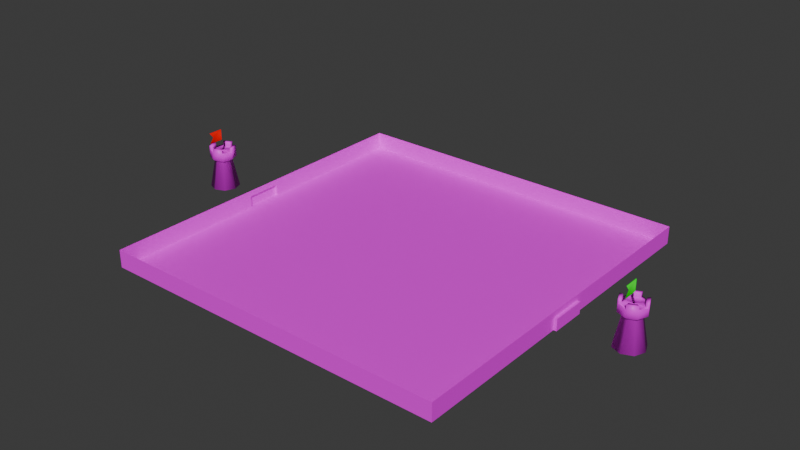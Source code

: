 # Source: arena.blend  (saved by Blender 4.0.36; exported with 4.5.12 LTS)
import bpy
from mathutils import Matrix  # noqa: F401  (used for matrix-valued properties, if any)

bpy.ops.wm.read_factory_settings(use_empty=True)
scene = bpy.context.scene
scene.name = 'Scene'

# ---- collections
col_collection = bpy.data.collections.new('Collection'); scene.collection.children.link(col_collection)

# ---- images (referenced by path relative to the original .blend; pixels are not part of the script)
import os
ASSET_DIR = os.environ.get("B2B_ASSET_DIR", "")  # directory of the original .blend (textures are referenced by path, not embedded)
HERE = os.path.dirname(os.path.abspath(__file__))  # packed textures are extracted next to this script under _unpacked/

def load_image(name, relpath, width, height, colorspace="sRGB"):
    """Load a texture the original file referenced (path relative to the .blend, or extracted next to this script)."""
    p = next((c for c in (os.path.join(HERE, relpath), os.path.join(ASSET_DIR, relpath)) if relpath and os.path.exists(c)), "")
    if p:
        img = bpy.data.images.load(p, check_existing=True)
        img.name = name
    else:  # same state as the original file: an image datablock whose file is absent (Cycles renders it pink)
        img = bpy.data.images.new(name, width, height)
        img.source = "FILE"
        img.filepath = "//" + (relpath or name)
    img.colorspace_settings.name = colorspace
    return img
img_sand_desert_png = load_image('Sand_desert.png', 'Sand_desert.png', 1024, 1024, 'sRGB')
img_bricks_multy_png = load_image('Bricks_multy.png', 'Bricks_multy.png', 1024, 1024, 'sRGB')
img_door_wood_simple_png = load_image('Door_wood_simple.png', 'Door_wood_simple.png', 1024, 1024, 'sRGB')

# ---- materials (node trees are filled in below, after node groups)
mat_wood = bpy.data.materials.new('Wood')
mat_wood.use_transparent_shadow = False
mat_wood.diffuse_color = (0.281, 0.1581, 0.02183, 1.0)
mat_wood.roughness = 0.69
mat_ground = bpy.data.materials.new('Ground')
mat_ground.use_transparent_shadow = False
mat_wall = bpy.data.materials.new('Wall')
mat_wall.use_transparent_shadow = False
mat_door = bpy.data.materials.new('Door')
mat_door.use_transparent_shadow = False
mat_flag_a = bpy.data.materials.new('Flag_A')
mat_flag_a.use_transparent_shadow = False
mat_flag_b = bpy.data.materials.new('Flag_B')
mat_flag_b.use_transparent_shadow = False

# ---- material node trees
mat_wood.use_nodes = True; mat_wood.node_tree.nodes.clear()
_N = mat_wood.node_tree.nodes; _L = mat_wood.node_tree.links
n0 = _N.new('ShaderNodeBsdfPrincipled'); n0.name = 'Principled BSDF'; n0.location = (10, 300)
n0.inputs[0].default_value = (0.281, 0.1581, 0.02183, 1.0)
n0.inputs[2].default_value = 0.69
n0.inputs[3].default_value = 1.45
n0.inputs[4].default_value = 0.0
n0.inputs[27].default_value = (0.281, 0.1581, 0.02183, 1.0)
n1 = _N.new('ShaderNodeOutputMaterial'); n1.name = 'Material Output'; n1.location = (300, 300)
_L.new(n0.outputs[0], n1.inputs[0])
n1.is_active_output = True
mat_ground.use_nodes = True; mat_ground.node_tree.nodes.clear()
_N = mat_ground.node_tree.nodes; _L = mat_ground.node_tree.links
n0 = _N.new('ShaderNodeBsdfPrincipled'); n0.name = 'Principled BSDF'; n0.location = (10, 300)
n0.inputs[3].default_value = 1.45
n1 = _N.new('ShaderNodeOutputMaterial'); n1.name = 'Material Output'; n1.location = (300, 300)
n2 = _N.new('ShaderNodeTexImage'); n2.name = 'Image Texture'; n2.location = (-320, 241)
n2.image = img_sand_desert_png
_L.new(n0.outputs[0], n1.inputs[0])
_L.new(n2.outputs[0], n0.inputs[0])
n1.is_active_output = True
mat_wall.use_nodes = True; mat_wall.node_tree.nodes.clear()
_N = mat_wall.node_tree.nodes; _L = mat_wall.node_tree.links
n0 = _N.new('ShaderNodeBsdfPrincipled'); n0.name = 'Principled BSDF'; n0.location = (10, 300)
n0.inputs[3].default_value = 1.45
n1 = _N.new('ShaderNodeOutputMaterial'); n1.name = 'Material Output'; n1.location = (300, 300)
n2 = _N.new('ShaderNodeTexImage'); n2.name = 'Image Texture'; n2.location = (-287, 274)
n2.image = img_bricks_multy_png
_L.new(n0.outputs[0], n1.inputs[0])
_L.new(n2.outputs[0], n0.inputs[0])
n1.is_active_output = True
mat_door.use_nodes = True; mat_door.node_tree.nodes.clear()
_N = mat_door.node_tree.nodes; _L = mat_door.node_tree.links
n0 = _N.new('ShaderNodeBsdfPrincipled'); n0.name = 'Principled BSDF'; n0.location = (10, 300)
n0.inputs[3].default_value = 1.45
n1 = _N.new('ShaderNodeOutputMaterial'); n1.name = 'Material Output'; n1.location = (300, 300)
n2 = _N.new('ShaderNodeTexImage'); n2.name = 'Image Texture'; n2.location = (-313, 252)
n2.image = img_door_wood_simple_png
_L.new(n0.outputs[0], n1.inputs[0])
_L.new(n2.outputs[0], n0.inputs[0])
n1.is_active_output = True
mat_flag_a.use_nodes = True; mat_flag_a.node_tree.nodes.clear()
_N = mat_flag_a.node_tree.nodes; _L = mat_flag_a.node_tree.links
n0 = _N.new('ShaderNodeBsdfPrincipled'); n0.name = 'Principled BSDF'; n0.location = (10, 300)
n0.inputs[0].default_value = (0.0, 0.8002, 0.008782, 1.0)
n0.inputs[2].default_value = 0.0
n0.inputs[3].default_value = 1.0
n1 = _N.new('ShaderNodeOutputMaterial'); n1.name = 'Material Output'; n1.location = (300, 300)
_L.new(n0.outputs[0], n1.inputs[0])
n1.is_active_output = True
mat_flag_b.use_nodes = True; mat_flag_b.node_tree.nodes.clear()
_N = mat_flag_b.node_tree.nodes; _L = mat_flag_b.node_tree.links
n0 = _N.new('ShaderNodeBsdfPrincipled'); n0.name = 'Principled BSDF'; n0.location = (10, 300)
n0.inputs[0].default_value = (0.8003, 0.0, 0.003416, 1.0)
n0.inputs[2].default_value = 0.0
n0.inputs[3].default_value = 1.0
n1 = _N.new('ShaderNodeOutputMaterial'); n1.name = 'Material Output'; n1.location = (300, 300)
_L.new(n0.outputs[0], n1.inputs[0])
n1.is_active_output = True

# ---- world
world_world = bpy.data.worlds.new('World'); scene.world = world_world
world_world.use_nodes = True; world_world.node_tree.nodes.clear()
_N = world_world.node_tree.nodes; _L = world_world.node_tree.links
n0 = _N.new('ShaderNodeOutputWorld'); n0.name = 'World Output'; n0.location = (300, 300)
n1 = _N.new('ShaderNodeBackground'); n1.name = 'Background'; n1.location = (10, 300)
n1.inputs[0].default_value = (0.05088, 0.05088, 0.05088, 1.0)
_L.new(n1.outputs[0], n0.inputs[0])
n0.is_active_output = True
world_world.color = (0.05088, 0.05088, 0.05088)
world_world.use_sun_shadow = False
world_world.sun_shadow_jitter_overblur = 0.0

# ---- meshes
me_cylinder = bpy.data.meshes.new('Cylinder')
me_cylinder.from_pydata([(-80.0, 5.398, 0.02137), (-80.0, 3.398, 10.02), (-76.46, 3.934, 0.02137), (-77.88, 2.519, 10.02), (-75.0, 0.3981, 0.02137), (-77.0, 0.3981, 10.02), (-76.46, -3.137, 0.02137), (-77.88, -1.723, 10.02), (-80.0, -4.602, 0.02137), (-80.0, -2.602, 10.02), (-83.54, -3.137, 0.02137), (-82.12, -1.723, 10.02), (-85.0, 0.3981, 0.02137), (-83.0, 0.3981, 10.02), (-83.54, 3.934, 0.02137), (-82.12, 2.519, 10.02), (-76.82, 3.58, 11.02), (-80.0, 4.898, 11.02), (-75.5, 0.3981, 11.02), (-76.82, -2.784, 11.02), (-80.0, -4.102, 11.02), (-83.18, -2.784, 11.02), (-84.5, 0.3981, 11.02), (-83.18, 3.58, 11.02), (-80.0, -2.977, 15.02), (-83.18, 3.58, 15.02), (-80.0, 4.898, 15.02), (-83.18, -2.784, 15.02), (-84.5, 0.3981, 15.02), (-76.82, -2.784, 15.02), (-80.0, -4.102, 15.02), (-76.82, 3.58, 15.02), (-75.5, 0.3981, 15.02), (-76.82, 3.58, 13.52), (-80.0, 4.898, 13.52), (-75.5, 0.3981, 13.52), (-76.82, -2.784, 13.52), (-80.0, -4.102, 13.52), (-83.18, -2.784, 13.52), (-84.5, 0.3981, 13.52), (-83.18, 3.58, 13.52), (-80.0, -2.977, 13.52), (-80.0, 3.773, 13.52), (-80.24, 0.1594, 17.27), (-76.62, 0.3981, 13.52), (-83.38, 0.3981, 13.52), (-77.61, 2.785, 13.52), (-82.39, -1.988, 13.52), (-82.39, 2.785, 13.52), (-77.61, -1.988, 13.52), (-76.62, 0.3981, 15.02), (-82.39, -1.988, 15.02), (-77.61, -1.988, 15.02), (-77.61, 2.785, 15.02), (-82.39, 2.785, 15.02), (-80.0, 3.773, 15.02), (-83.38, 0.3981, 15.02), (-80.24, 0.6367, 13.52), (-80.0, 0.7356, 13.52), (-80.0, 0.06056, 13.52), (-80.34, 0.3981, 13.52), (-79.66, 0.3981, 13.52), (-80.24, 0.1594, 13.52), (-79.76, 0.1594, 13.52), (-79.76, 0.6367, 13.52), (-80.0, 0.7356, 21.02), (-80.0, 0.3981, 21.02), (-80.34, 0.3981, 21.02), (-79.76, 0.6367, 21.02), (-80.24, 0.6367, 21.02), (-80.0, 0.06056, 21.02), (-79.66, 0.3981, 21.02), (-80.24, 0.1594, 21.02), (-79.76, 0.1594, 21.02), (-80.0, 0.06056, 17.27), (-79.76, 0.1594, 17.27), (-79.88, 0.11, 21.02), (-79.88, 0.11, 17.27), (-80.12, 0.11, 17.27), (-80.12, 0.11, 21.02), (-80.0, -4.939, 17.27), (-80.0, -4.939, 21.02), (-79.88, -4.736, 21.02), (-80.12, -4.736, 17.27), (-79.88, -4.736, 17.27), (-80.12, -4.736, 21.02), (-80.0, -3.439, 19.15), (-79.88, -3.236, 19.15), (-80.12, -3.236, 19.15), (-60.0, -60.0, -7.868e-06), (60.0, -60.0, -7.868e-06), (-60.0, 60.0, 1.168e-05), (60.0, 60.0, 1.168e-05), (60.0, 60.0, 4.0), (-60.0, -60.0, 4.0), (-60.0, 60.0, 4.0), (60.0, -60.0, 4.0), (60.0, -6.0, 9.537e-07), (60.0, 6.0, 2.861e-06), (60.0, -6.0, 4.0), (60.0, 6.0, 4.0), (61.0, -6.0, 9.537e-07), (61.0, 6.0, 2.861e-06), (61.0, -6.0, 4.0), (61.0, 6.0, 4.0), (-60.0, 6.0, 2.861e-06), (-60.0, -6.0, 9.537e-07), (-60.0, 6.0, 4.0), (-60.0, -6.0, 4.0), (-61.0, -6.0, 9.537e-07), (-61.0, 6.0, 2.861e-06), (-61.0, 6.0, 4.0), (-61.0, -6.0, 4.0), (60.0, 60.0, 6.0), (-60.0, -60.0, 6.0), (-60.0, 60.0, 6.0), (60.0, -60.0, 6.0), (60.0, -6.0, 6.0), (60.0, 6.0, 6.0), (-60.0, 6.0, 6.0), (-60.0, -6.0, 6.0), (80.0, 5.398, 0.02137), (80.0, 3.398, 10.02), (83.54, 3.934, 0.02137), (82.12, 2.519, 10.02), (85.0, 0.3981, 0.02137), (83.0, 0.3981, 10.02), (83.54, -3.137, 0.02137), (82.12, -1.723, 10.02), (80.0, -4.602, 0.02137), (80.0, -2.602, 10.02), (76.46, -3.137, 0.02137), (77.88, -1.723, 10.02), (75.0, 0.3981, 0.02137), (77.0, 0.3981, 10.02), (76.46, 3.934, 0.02137), (77.88, 2.519, 10.02), (83.18, 3.58, 11.02), (80.0, 4.898, 11.02), (84.5, 0.3981, 11.02), (83.18, -2.784, 11.02), (80.0, -4.102, 11.02), (76.82, -2.784, 11.02), (75.5, 0.3981, 11.02), (76.82, 3.58, 11.02), (80.0, -2.977, 15.02), (76.82, 3.58, 15.02), (80.0, 4.898, 15.02), (76.82, -2.784, 15.02), (75.5, 0.3981, 15.02), (83.18, -2.784, 15.02), (80.0, -4.102, 15.02), (83.18, 3.58, 15.02), (84.5, 0.3981, 15.02), (83.18, 3.58, 13.52), (80.0, 4.898, 13.52), (84.5, 0.3981, 13.52), (83.18, -2.784, 13.52), (80.0, -4.102, 13.52), (76.82, -2.784, 13.52), (75.5, 0.3981, 13.52), (76.82, 3.58, 13.52), (80.0, -2.977, 13.52), (80.0, 3.773, 13.52), (79.76, 0.1594, 17.27), (83.38, 0.3981, 13.52), (76.62, 0.3981, 13.52), (82.39, 2.785, 13.52), (77.61, -1.988, 13.52), (77.61, 2.785, 13.52), (82.39, -1.988, 13.52), (83.38, 0.3981, 15.02), (77.61, -1.988, 15.02), (82.39, -1.988, 15.02), (82.39, 2.785, 15.02), (77.61, 2.785, 15.02), (80.0, 3.773, 15.02), (76.62, 0.3981, 15.02), (79.76, 0.6367, 13.52), (80.0, 0.7356, 13.52), (80.0, 0.06056, 13.52), (79.66, 0.3981, 13.52), (80.34, 0.3981, 13.52), (79.76, 0.1594, 13.52), (80.24, 0.1594, 13.52), (80.24, 0.6367, 13.52), (80.0, 0.7356, 21.02), (80.0, 0.3981, 21.02), (79.66, 0.3981, 21.02), (80.24, 0.6367, 21.02), (79.76, 0.6367, 21.02), (80.0, 0.06056, 21.02), (80.34, 0.3981, 21.02), (79.76, 0.1594, 21.02), (80.24, 0.1594, 21.02), (80.0, 0.06056, 17.27), (80.24, 0.1594, 17.27), (80.12, 0.11, 21.02), (80.12, 0.11, 17.27), (79.88, 0.11, 17.27), (79.88, 0.11, 21.02), (80.0, -4.939, 17.27), (80.0, -4.939, 21.02), (80.12, -4.736, 21.02), (79.88, -4.736, 17.27), (80.12, -4.736, 17.27), (79.88, -4.736, 21.02), (80.0, -3.439, 19.15), (80.12, -3.236, 19.15), (79.88, -3.236, 19.15)], [], [(0, 1, 3, 2), (2, 3, 5, 4), (4, 5, 7, 6), (6, 7, 9, 8), (8, 9, 11, 10), (10, 11, 13, 12), (13, 11, 21, 22), (12, 13, 15, 14), (14, 15, 1, 0), (0, 2, 4, 6, 8, 10, 12, 14), (34, 40, 25, 26), (5, 3, 16, 18), (3, 1, 17, 16), (11, 9, 20, 21), (1, 15, 23, 17), (9, 7, 19, 20), (15, 13, 22, 23), (7, 5, 18, 19), (48, 42, 55, 54), (45, 39, 28, 56), (41, 37, 30, 24), (29, 52, 24, 30), (25, 54, 55, 26), (27, 51, 56, 28), (31, 53, 50, 32), (16, 17, 34, 33), (21, 20, 37, 38), (20, 19, 36, 37), (17, 23, 40, 34), (19, 18, 35, 36), (23, 22, 39, 40), (18, 16, 33, 35), (22, 21, 38, 39), (47, 45, 56, 51), (37, 41, 47, 38), (35, 44, 49, 36), (39, 45, 48, 40), (57, 60, 67, 69), (37, 36, 29, 30), (46, 44, 50, 53), (36, 49, 52, 29), (48, 45, 60, 57), (42, 48, 57, 58), (44, 46, 64, 61), (47, 41, 59, 62), (42, 46, 33, 34), (41, 49, 63, 59), (49, 44, 61, 63), (45, 47, 62, 60), (38, 47, 51, 27), (42, 34, 26, 55), (35, 33, 31, 32), (49, 41, 24, 52), (40, 48, 54, 25), (33, 46, 53, 31), (39, 38, 27, 28), (44, 35, 32, 50), (60, 62, 43, 72, 67), (58, 57, 69, 65), (59, 63, 75, 77, 74), (63, 61, 71, 73, 75), (61, 64, 68, 71), (58, 64, 46, 42), (62, 59, 74, 78, 43), (64, 58, 65, 68), (66, 68, 65), (69, 67, 66), (72, 79, 70, 66), (73, 71, 66), (65, 69, 66), (67, 72, 66), (71, 68, 66), (70, 76, 73, 66), (80, 84, 87, 86), (79, 88, 85), (43, 78, 79, 72), (76, 77, 75, 73), (70, 79, 85, 81), (85, 88, 86, 81), (74, 77, 84, 80), (77, 87, 84), (76, 70, 81, 82), (78, 74, 80, 83), (86, 88, 83, 80), (86, 87, 82, 81), (87, 76, 82), (76, 87, 77), (88, 78, 83), (78, 88, 79), (90, 89, 94, 96), (91, 92, 93, 95), (105, 91, 95, 107), (97, 90, 96, 99), (105, 98, 92, 91), (92, 98, 100, 93), (97, 99, 103, 101), (102, 101, 103, 104), (99, 100, 104, 103), (98, 97, 101, 102), (100, 98, 102, 104), (89, 90, 97, 106), (106, 97, 98, 105), (89, 106, 108, 94), (108, 106, 109, 112), (109, 110, 111, 112), (105, 107, 111, 110), (107, 108, 112, 111), (106, 105, 110, 109), (100, 99, 117, 118), (93, 100, 118, 113), (96, 94, 114, 116), (107, 95, 115, 119), (94, 108, 120, 114), (99, 96, 116, 117), (95, 93, 113, 115), (108, 107, 119, 120), (121, 122, 124, 123), (123, 124, 126, 125), (125, 126, 128, 127), (127, 128, 130, 129), (129, 130, 132, 131), (131, 132, 134, 133), (134, 132, 142, 143), (133, 134, 136, 135), (135, 136, 122, 121), (121, 123, 125, 127, 129, 131, 133, 135), (155, 161, 146, 147), (126, 124, 137, 139), (124, 122, 138, 137), (132, 130, 141, 142), (122, 136, 144, 138), (130, 128, 140, 141), (136, 134, 143, 144), (128, 126, 139, 140), (169, 163, 176, 175), (166, 160, 149, 177), (162, 158, 151, 145), (150, 173, 145, 151), (146, 175, 176, 147), (148, 172, 177, 149), (152, 174, 171, 153), (137, 138, 155, 154), (142, 141, 158, 159), (141, 140, 157, 158), (138, 144, 161, 155), (140, 139, 156, 157), (144, 143, 160, 161), (139, 137, 154, 156), (143, 142, 159, 160), (168, 166, 177, 172), (158, 162, 168, 159), (156, 165, 170, 157), (160, 166, 169, 161), (178, 181, 188, 190), (158, 157, 150, 151), (167, 165, 171, 174), (157, 170, 173, 150), (169, 166, 181, 178), (163, 169, 178, 179), (165, 167, 185, 182), (168, 162, 180, 183), (163, 167, 154, 155), (162, 170, 184, 180), (170, 165, 182, 184), (166, 168, 183, 181), (159, 168, 172, 148), (163, 155, 147, 176), (156, 154, 152, 153), (170, 162, 145, 173), (161, 169, 175, 146), (154, 167, 174, 152), (160, 159, 148, 149), (165, 156, 153, 171), (181, 183, 164, 193, 188), (179, 178, 190, 186), (180, 184, 196, 198, 195), (184, 182, 192, 194, 196), (182, 185, 189, 192), (179, 185, 167, 163), (183, 180, 195, 199, 164), (185, 179, 186, 189), (187, 189, 186), (190, 188, 187), (193, 200, 191, 187), (194, 192, 187), (186, 190, 187), (188, 193, 187), (192, 189, 187), (191, 197, 194, 187), (201, 205, 208, 207), (200, 209, 206), (164, 199, 200, 193), (197, 198, 196, 194), (191, 200, 206, 202), (206, 209, 207, 202), (195, 198, 205, 201), (198, 208, 205), (197, 191, 202, 203), (199, 195, 201, 204), (207, 209, 204, 201), (207, 208, 203, 202), (208, 197, 203), (197, 208, 198), (209, 199, 204), (199, 209, 200)])
me_cylinder.polygons.foreach_set('use_smooth', [1, 1, 1, 1, 1, 1, 1, 1, 1, 1, 1, 1, 1, 1, 1, 1, 1, 1, 1, 1, 1, 1, 1, 1, 1, 1, 1, 1, 1, 1, 1, 1, 1, 1, 1, 1, 1, 1, 1, 1, 1, 1, 1, 1, 1, 1, 1, 1, 1, 1, 1, 1, 1, 1, 1, 1, 1, 1, 1, 1, 1, 1, 1, 1, 1, 1, 1, 1, 1, 1, 1, 1, 1, 1, 1, 1, 1, 1, 1, 1, 1, 1, 1, 1, 1, 1, 1, 1, 1, 0, 0, 0, 0, 0, 0, 0, 0, 0, 0, 0, 0, 0, 0, 0, 0, 0, 0, 0, 0, 0, 0, 0, 0, 0, 0, 0, 1, 1, 1, 1, 1, 1, 1, 1, 1, 1, 1, 1, 1, 1, 1, 1, 1, 1, 1, 1, 1, 1, 1, 1, 1, 1, 1, 1, 1, 1, 1, 1, 1, 1, 1, 1, 1, 1, 1, 1, 1, 1, 1, 1, 1, 1, 1, 1, 1, 1, 1, 1, 1, 1, 1, 1, 1, 1, 1, 1, 1, 1, 1, 1, 1, 1, 1, 1, 1, 1, 1, 1, 1, 1, 1, 1, 1, 1, 1, 1, 1, 1, 1, 1, 1, 1, 1, 1, 1])
me_cylinder.polygons.foreach_set('material_index', [2, 2, 2, 2, 2, 2, 2, 2, 2, 2, 2, 2, 2, 2, 2, 2, 2, 2, 2, 2, 2, 2, 2, 2, 2, 2, 2, 2, 2, 2, 2, 2, 2, 2, 2, 2, 2, 0, 2, 2, 2, 2, 2, 2, 2, 2, 2, 2, 2, 2, 2, 2, 2, 2, 2, 2, 2, 0, 0, 0, 0, 0, 2, 0, 0, 0, 0, 0, 0, 0, 0, 0, 0, 5, 5, 0, 0, 5, 5, 5, 5, 5, 5, 5, 5, 5, 5, 5, 5, 2, 2, 2, 2, 1, 2, 2, 3, 2, 1, 2, 1, 1, 2, 2, 3, 2, 2, 1, 2, 2, 2, 2, 2, 2, 2, 2, 2, 2, 2, 2, 2, 2, 2, 2, 2, 2, 2, 2, 2, 2, 2, 2, 2, 2, 2, 2, 2, 2, 2, 2, 2, 2, 2, 2, 2, 2, 2, 2, 2, 2, 2, 2, 2, 0, 2, 2, 2, 2, 2, 2, 2, 2, 2, 2, 2, 2, 2, 2, 2, 2, 2, 2, 2, 0, 0, 0, 0, 0, 2, 0, 0, 0, 0, 0, 0, 0, 0, 0, 0, 4, 4, 0, 0, 4, 4, 4, 4, 4, 4, 4, 4, 4, 4, 4, 4])
_uv = me_cylinder.uv_layers.new(name='UVMap')
_uv.uv.foreach_set('vector', [0.495, 0.0001685, 0.495, 0.9995, 0.7557, 0.9995, 0.7551, 0.0001685, 0.7551, 0.0001685, 0.7557, 0.9995, 1.011, 0.9995, 1.01, 0.0001684, 1.01, 0.0001684, 1.011, 0.9995, 0.7557, 0.9995, 0.7551, 0.0001687, 0.7551, 0.0001687, 0.7557, 0.9995, 0.495, 0.9995, 0.495, 0.0001687, 0.495, 0.0001687, 0.495, 0.9995, 0.2344, 0.9995, 0.235, 0.0001687, 0.235, 0.0001687, 0.2344, 0.9995, -0.02093, 0.9995, -0.0199, 0.0001684, 0.005461, 0.1617, 0.2306, 0.1617, 0.2306, 0.373, 0.005461, 0.373, -0.0199, 0.0001684, -0.02093, 0.9995, 0.2344, 0.9995, 0.235, 0.0001685, 0.235, 0.0001685, 0.2344, 0.9995, 0.495, 0.9995, 0.495, 0.0001685, 0.198, 0.0, 0.198, 0.0, 0.198, 0.0, 0.198, 0.0, 0.198, 0.0, 0.198, 0.0, 0.198, 0.0, 0.198, 0.0, 0.6976, 0.5889, 0.501, 0.5889, 0.501, 0.7184, 0.6976, 0.7184, 0.9926, 0.1617, 0.7675, 0.1617, 0.7675, 0.373, 0.9926, 0.373, 0.7675, 0.1617, 0.499, 0.1617, 0.499, 0.373, 0.7675, 0.373, 0.2306, 0.1617, 0.499, 0.1617, 0.499, 0.373, 0.2306, 0.373, 0.499, 0.1617, 0.2306, 0.1617, 0.2306, 0.373, 0.499, 0.373, 0.499, 0.1617, 0.7675, 0.1617, 0.7675, 0.373, 0.499, 0.373, 0.2306, 0.1617, 0.005461, 0.1617, 0.005461, 0.373, 0.2306, 0.373, 0.7675, 0.1617, 0.9926, 0.1617, 0.9926, 0.373, 0.7675, 0.373, 0.2977, 0.5889, 0.499, 0.5889, 0.499, 0.7184, 0.2977, 0.7184, 0.501, 0.5889, 0.2922, 0.5889, 0.2922, 0.7184, 0.501, 0.7184, 0.3832, 0.4338, 0.2282, 0.4338, 0.2282, 0.5598, 0.3832, 0.5598, 0.5095, 0.6858, 0.5335, 0.5963, 0.6637, 0.6062, 0.6831, 0.699, 0.2278, 0.5292, 0.2494, 0.4475, 0.3666, 0.4565, 0.384, 0.5412, 0.4165, 0.5551, 0.4347, 0.4563, 0.5568, 0.4458, 0.5792, 0.541, 0.3248, 0.6748, 0.3425, 0.6102, 0.4615, 0.6034, 0.4834, 0.6656, 0.7675, 0.373, 0.499, 0.373, 0.499, 0.5889, 0.7675, 0.5889, 0.2306, 0.373, 0.499, 0.373, 0.499, 0.5889, 0.2306, 0.5889, 0.499, 0.373, 0.7675, 0.373, 0.7675, 0.5889, 0.499, 0.5889, 0.499, 0.373, 0.2306, 0.373, 0.2306, 0.5889, 0.499, 0.5889, 0.7675, 0.373, 0.9926, 0.373, 0.9926, 0.5889, 0.7675, 0.5889, 0.2306, 0.373, 0.005461, 0.373, 0.005461, 0.5889, 0.2306, 0.5889, 0.9926, 0.373, 0.7675, 0.373, 0.7675, 0.5889, 0.9926, 0.5889, 0.005461, 0.373, 0.2306, 0.373, 0.2306, 0.5889, 0.005461, 0.5889, 0.2977, 0.5889, 0.2143, 0.5889, 0.2143, 0.7184, 0.2977, 0.7184, 0.7966, 0.4556, 0.7757, 0.5165, 0.6355, 0.5229, 0.6096, 0.4642, 0.7938, 0.4573, 0.7729, 0.5181, 0.6327, 0.5246, 0.6069, 0.4659, 0.7872, 0.4554, 0.7663, 0.5163, 0.626, 0.5228, 0.6002, 0.4641, 0.0, 0.0, 0.0, 0.0, 0.0, 0.0, 0.0, 0.0, 0.499, 0.5889, 0.7018, 0.5889, 0.7018, 0.7184, 0.499, 0.7184, 0.7004, 0.5889, 0.7838, 0.5889, 0.7838, 0.7184, 0.7004, 0.7184, 0.7675, 0.5889, 0.7004, 0.5889, 0.7004, 0.7184, 0.7675, 0.7184, 0.2214, 0.8883, 0.1009, 0.5754, 0.4712, 0.5754, 0.4833, 0.6067, 0.5124, 1.018, 0.2214, 0.8883, 0.4833, 0.6067, 0.5124, 0.6197, 0.9239, 0.5754, 0.8034, 0.8883, 0.5415, 0.6067, 0.5535, 0.5754, 0.2214, 0.2626, 0.5124, 0.133, 0.5124, 0.5312, 0.4833, 0.5441, 0.7713, 0.518, 0.6311, 0.5245, 0.6053, 0.4658, 0.7922, 0.4571, 0.5124, 0.133, 0.8034, 0.2626, 0.5415, 0.5441, 0.5124, 0.5312, 0.8034, 0.2626, 0.9239, 0.5754, 0.5535, 0.5754, 0.5415, 0.5441, 0.1009, 0.5754, 0.2214, 0.2626, 0.4833, 0.5441, 0.4712, 0.5754, 0.2306, 0.5889, 0.2977, 0.5889, 0.2977, 0.7184, 0.2306, 0.7184, 0.5445, 0.5762, 0.6824, 0.5762, 0.6824, 0.7089, 0.5445, 0.7089, 0.6976, 0.5889, 0.5009, 0.5889, 0.5009, 0.7184, 0.6976, 0.7184, 0.7004, 0.5889, 0.499, 0.5889, 0.499, 0.7184, 0.7004, 0.7184, 0.2306, 0.5889, 0.2977, 0.5889, 0.2977, 0.7184, 0.2306, 0.7184, 0.7675, 0.5889, 0.7004, 0.5889, 0.7004, 0.7184, 0.7675, 0.7184, 0.1106, 0.5889, 0.2946, 0.5889, 0.2946, 0.7184, 0.1106, 0.7184, 0.6959, 0.5889, 0.9047, 0.5889, 0.9047, 0.7184, 0.6959, 0.7184, 0.0, 0.0, 0.0, 0.0, 0.0, 0.0, 0.0, 0.0, 0.0, 0.0, 0.0, 0.0, 0.0, 0.0, 0.0, 0.0, 0.0, 0.0, 0.0, 0.0, 0.0, 0.0, 0.0, 0.0, 0.0, 0.0, 0.0, 0.0, 0.0, 0.0, 0.0, 0.0, 0.0, 0.0, 0.0, 0.0, 0.0, 0.0, 0.0, 0.0, 0.0, 0.0, 0.0, 0.0, 0.0, 0.0, 0.5124, 0.6197, 0.5415, 0.6067, 0.8034, 0.8883, 0.5124, 1.018, 0.0, 0.0, 0.0, 0.0, 0.0, 0.0, 0.0, 0.0, 0.0, 0.0, 0.0, 0.0, 0.0, 0.0, 0.0, 0.0, 0.0, 0.0, 0.0, 0.0, 0.0, 0.0, 0.0, 0.0, 0.0, 0.0, 0.0, 0.0, 0.0, 0.0, 0.0, 0.0, 0.0, 0.0, 0.0, 0.0, 0.0, 0.0, 0.0, 0.0, 0.0, 0.0, 0.0, 0.0, 0.0, 0.0, 0.0, 0.0, 0.0, 0.0, 0.0, 0.0, 0.0, 0.0, 0.0, 0.0, 0.0, 0.0, 0.0, 0.0, 0.0, 0.0, 0.0, 0.0, 0.0, 0.0, 0.0, 0.0, 0.0, 0.0, 0.0, 0.0, 0.0, 0.0, 0.0, 0.0, 0.0, 0.0, 0.0, 0.0, 0.0, 0.0, 0.0, 0.0, 0.0, 0.0, 0.0, 0.0, 0.0, 0.0, 0.0, 0.0, 0.0, 0.0, 0.0, 0.0, 0.0, 0.0, 0.0, 0.0, 0.0, 0.0, 0.0, 0.0, 0.0, 0.0, 0.0, 0.0, 0.0, 0.0, 0.0, 0.0, 0.0, 0.0, 0.0, 0.0, 0.0, 0.0, 0.0, 0.0, 0.0, 0.0, 0.0, 0.0, 0.0, 0.0, 0.0, 0.0, 0.0, 0.0, 0.0, 0.0, 0.0, 0.0, 0.0, 0.0, 0.0, 0.0, 0.0, 0.0, 0.0, 0.0, 0.0, 0.0, 0.0, 0.0, 0.0, 0.0, 0.0, 0.0, 0.0, 0.0, 0.0, 0.0, 0.0, 0.0, 0.0, 0.0, 0.0, 0.0, 0.0, 0.0, 0.0, 0.0, 0.0, 0.0, 0.0, 0.0, 0.0, 0.0, 0.0, 0.0, 0.0, 0.0, 0.0, 0.0, 0.0, 0.0, 0.0, 0.0, 0.0, 0.0, 0.0, 0.0, 0.0, 0.0, -5.039, 1.024, 5.666, 1.024, 5.666, 1.698, -5.039, 1.698, -5.039, 0.01375, 5.666, 0.01375, 5.666, 0.6875, -5.039, 0.6875, 0.849, -0.9968, 5.666, -0.9968, 5.666, -0.3231, 0.849, -0.3231, 0.849, -2.007, 5.666, -2.007, 5.666, -1.334, 0.849, -1.334, 0.6357, 1.825, 0.6357, -0.875, 1.857, -0.875, 1.857, 1.825, -5.039, -2.007, -0.2215, -2.007, -0.2215, -1.334, -5.039, -1.334, -2.677, -1.435, -2.677, -0.8752, -2.828, -0.8752, -2.828, -1.435, 5.372, 1.0, 3.179e-08, 1.0, 7.55e-08, 5.96e-08, 5.372, 1.192e-07, -1.944, -2.409, 0.07721, -2.409, 0.07721, -2.141, -1.944, -2.141, 0.6357, 0.34, 0.3643, 0.34, 0.3643, 0.3198, 0.6357, 0.3198, -2.828, -1.995, -2.828, -2.555, -2.677, -2.555, -2.677, -1.995, -0.8569, 1.825, -0.8569, -0.875, 0.3643, -0.875, 0.3643, 1.825, 0.3643, 1.825, 0.3643, -0.875, 0.6357, -0.875, 0.6357, 1.825, -5.039, -0.9968, -0.2215, -0.9968, -0.2215, -0.3231, -5.039, -0.3231, -2.828, -2.555, -2.828, -3.115, -2.677, -3.115, -2.677, -2.555, 5.372, 1.0, 1.47e-07, 1.0, 2.084e-14, 1.192e-07, 5.372, -5.96e-08, -2.677, -3.675, -2.677, -3.115, -2.828, -3.115, -2.828, -3.675, -3.965, -2.141, -5.986, -2.141, -5.986, -2.409, -3.965, -2.409, 0.3643, 0.61, 0.6357, 0.61, 0.6357, 0.6302, 0.3643, 0.6302, -0.2215, -1.334, 0.849, -1.334, 0.849, -0.9968, -0.2215, -0.9968, -5.039, -1.334, -0.2215, -1.334, -0.2215, -0.9968, -5.039, -0.9968, -5.039, 1.698, 5.666, 1.698, 5.666, 2.035, -5.039, 2.035, 0.849, -0.3231, 5.666, -0.3231, 5.666, 0.01375, 0.849, 0.01375, -5.039, -0.3231, -0.2215, -0.3231, -0.2215, 0.01375, -5.039, 0.01375, 0.849, -1.334, 5.666, -1.334, 5.666, -0.9968, 0.849, -0.9968, -5.039, 0.6875, 5.666, 0.6875, 5.666, 1.024, -5.039, 1.024, -0.2215, -0.3231, 0.849, -0.3231, 0.849, 0.01375, -0.2215, 0.01375, 0.495, 0.0001685, 0.495, 0.9995, 0.7557, 0.9995, 0.7551, 0.0001685, 0.7551, 0.0001685, 0.7557, 0.9995, 1.011, 0.9995, 1.01, 0.0001684, 1.01, 0.0001684, 1.011, 0.9995, 0.7557, 0.9995, 0.7551, 0.0001687, 0.7551, 0.0001687, 0.7557, 0.9995, 0.495, 0.9995, 0.495, 0.0001687, 0.495, 0.0001687, 0.495, 0.9995, 0.2344, 0.9995, 0.235, 0.0001687, 0.235, 0.0001687, 0.2344, 0.9995, -0.02093, 0.9995, -0.0199, 0.0001684, 0.005461, 0.1617, 0.2306, 0.1617, 0.2306, 0.373, 0.005461, 0.373, -0.0199, 0.0001684, -0.02093, 0.9995, 0.2344, 0.9995, 0.235, 0.0001685, 0.235, 0.0001685, 0.2344, 0.9995, 0.495, 0.9995, 0.495, 0.0001685, 0.198, 0.0, 0.198, 0.0, 0.198, 0.0, 0.198, 0.0, 0.198, 0.0, 0.198, 0.0, 0.198, 0.0, 0.198, 0.0, 0.6976, 0.5889, 0.501, 0.5889, 0.501, 0.7184, 0.6976, 0.7184, 0.9926, 0.1617, 0.7675, 0.1617, 0.7675, 0.373, 0.9926, 0.373, 0.7675, 0.1617, 0.499, 0.1617, 0.499, 0.373, 0.7675, 0.373, 0.2306, 0.1617, 0.499, 0.1617, 0.499, 0.373, 0.2306, 0.373, 0.499, 0.1617, 0.2306, 0.1617, 0.2306, 0.373, 0.499, 0.373, 0.499, 0.1617, 0.7675, 0.1617, 0.7675, 0.373, 0.499, 0.373, 0.2306, 0.1617, 0.005461, 0.1617, 0.005461, 0.373, 0.2306, 0.373, 0.7675, 0.1617, 0.9926, 0.1617, 0.9926, 0.373, 0.7675, 0.373, 0.2977, 0.5889, 0.499, 0.5889, 0.499, 0.7184, 0.2977, 0.7184, 0.501, 0.5889, 0.2922, 0.5889, 0.2922, 0.7184, 0.501, 0.7184, 0.3832, 0.4338, 0.2282, 0.4338, 0.2282, 0.5598, 0.3832, 0.5598, 0.5095, 0.6858, 0.5335, 0.5963, 0.6637, 0.6062, 0.6831, 0.699, 0.2278, 0.5292, 0.2494, 0.4475, 0.3666, 0.4565, 0.384, 0.5412, 0.4165, 0.5551, 0.4347, 0.4563, 0.5568, 0.4458, 0.5792, 0.541, 0.3248, 0.6748, 0.3425, 0.6102, 0.4615, 0.6034, 0.4834, 0.6656, 0.7675, 0.373, 0.499, 0.373, 0.499, 0.5889, 0.7675, 0.5889, 0.2306, 0.373, 0.499, 0.373, 0.499, 0.5889, 0.2306, 0.5889, 0.499, 0.373, 0.7675, 0.373, 0.7675, 0.5889, 0.499, 0.5889, 0.499, 0.373, 0.2306, 0.373, 0.2306, 0.5889, 0.499, 0.5889, 0.7675, 0.373, 0.9926, 0.373, 0.9926, 0.5889, 0.7675, 0.5889, 0.2306, 0.373, 0.005461, 0.373, 0.005461, 0.5889, 0.2306, 0.5889, 0.9926, 0.373, 0.7675, 0.373, 0.7675, 0.5889, 0.9926, 0.5889, 0.005461, 0.373, 0.2306, 0.373, 0.2306, 0.5889, 0.005461, 0.5889, 0.2977, 0.5889, 0.2143, 0.5889, 0.2143, 0.7184, 0.2977, 0.7184, 0.7966, 0.4556, 0.7757, 0.5165, 0.6355, 0.5229, 0.6096, 0.4642, 0.7938, 0.4573, 0.7729, 0.5181, 0.6327, 0.5246, 0.6069, 0.4659, 0.7872, 0.4554, 0.7663, 0.5163, 0.626, 0.5228, 0.6002, 0.4641, 0.0, 0.0, 0.0, 0.0, 0.0, 0.0, 0.0, 0.0, 0.499, 0.5889, 0.7018, 0.5889, 0.7018, 0.7184, 0.499, 0.7184, 0.7004, 0.5889, 0.7838, 0.5889, 0.7838, 0.7184, 0.7004, 0.7184, 0.7675, 0.5889, 0.7004, 0.5889, 0.7004, 0.7184, 0.7675, 0.7184, 0.2214, 0.8883, 0.1009, 0.5754, 0.4712, 0.5754, 0.4833, 0.6067, 0.5124, 1.018, 0.2214, 0.8883, 0.4833, 0.6067, 0.5124, 0.6197, 0.9239, 0.5754, 0.8034, 0.8883, 0.5415, 0.6067, 0.5535, 0.5754, 0.2214, 0.2626, 0.5124, 0.133, 0.5124, 0.5312, 0.4833, 0.5441, 0.7713, 0.518, 0.6311, 0.5245, 0.6053, 0.4658, 0.7922, 0.4571, 0.5124, 0.133, 0.8034, 0.2626, 0.5415, 0.5441, 0.5124, 0.5312, 0.8034, 0.2626, 0.9239, 0.5754, 0.5535, 0.5754, 0.5415, 0.5441, 0.1009, 0.5754, 0.2214, 0.2626, 0.4833, 0.5441, 0.4712, 0.5754, 0.2306, 0.5889, 0.2977, 0.5889, 0.2977, 0.7184, 0.2306, 0.7184, 0.5445, 0.5762, 0.6824, 0.5762, 0.6824, 0.7089, 0.5445, 0.7089, 0.6976, 0.5889, 0.5009, 0.5889, 0.5009, 0.7184, 0.6976, 0.7184, 0.7004, 0.5889, 0.499, 0.5889, 0.499, 0.7184, 0.7004, 0.7184, 0.2306, 0.5889, 0.2977, 0.5889, 0.2977, 0.7184, 0.2306, 0.7184, 0.7675, 0.5889, 0.7004, 0.5889, 0.7004, 0.7184, 0.7675, 0.7184, 0.1106, 0.5889, 0.2946, 0.5889, 0.2946, 0.7184, 0.1106, 0.7184, 0.6959, 0.5889, 0.9047, 0.5889, 0.9047, 0.7184, 0.6959, 0.7184, 0.0, 0.0, 0.0, 0.0, 0.0, 0.0, 0.0, 0.0, 0.0, 0.0, 0.0, 0.0, 0.0, 0.0, 0.0, 0.0, 0.0, 0.0, 0.0, 0.0, 0.0, 0.0, 0.0, 0.0, 0.0, 0.0, 0.0, 0.0, 0.0, 0.0, 0.0, 0.0, 0.0, 0.0, 0.0, 0.0, 0.0, 0.0, 0.0, 0.0, 0.0, 0.0, 0.0, 0.0, 0.0, 0.0, 0.5124, 0.6197, 0.5415, 0.6067, 0.8034, 0.8883, 0.5124, 1.018, 0.0, 0.0, 0.0, 0.0, 0.0, 0.0, 0.0, 0.0, 0.0, 0.0, 0.0, 0.0, 0.0, 0.0, 0.0, 0.0, 0.0, 0.0, 0.0, 0.0, 0.0, 0.0, 0.0, 0.0, 0.0, 0.0, 0.0, 0.0, 0.0, 0.0, 0.0, 0.0, 0.0, 0.0, 0.0, 0.0, 0.0, 0.0, 0.0, 0.0, 0.0, 0.0, 0.0, 0.0, 0.0, 0.0, 0.0, 0.0, 0.0, 0.0, 0.0, 0.0, 0.0, 0.0, 0.0, 0.0, 0.0, 0.0, 0.0, 0.0, 0.0, 0.0, 0.0, 0.0, 0.0, 0.0, 0.0, 0.0, 0.0, 0.0, 0.0, 0.0, 0.0, 0.0, 0.0, 0.0, 0.0, 0.0, 0.0, 0.0, 0.0, 0.0, 0.0, 0.0, 0.0, 0.0, 0.0, 0.0, 0.0, 0.0, 0.0, 0.0, 0.0, 0.0, 0.0, 0.0, 0.0, 0.0, 0.0, 0.0, 0.0, 0.0, 0.0, 0.0, 0.0, 0.0, 0.0, 0.0, 0.0, 0.0, 0.0, 0.0, 0.0, 0.0, 0.0, 0.0, 0.0, 0.0, 0.0, 0.0, 0.0, 0.0, 0.0, 0.0, 0.0, 0.0, 0.0, 0.0, 0.0, 0.0, 0.0, 0.0, 0.0, 0.0, 0.0, 0.0, 0.0, 0.0, 0.0, 0.0, 0.0, 0.0, 0.0, 0.0, 0.0, 0.0, 0.0, 0.0, 0.0, 0.0, 0.0, 0.0, 0.0, 0.0, 0.0, 0.0, 0.0, 0.0, 0.0, 0.0, 0.0, 0.0, 0.0, 0.0, 0.0, 0.0, 0.0, 0.0, 0.0, 0.0, 0.0, 0.0, 0.0, 0.0, 0.0, 0.0, 0.0, 0.0, 0.0, 0.0, 0.0, 0.0, 0.0, 0.0, 0.0, 0.0])
me_cylinder.materials.append(mat_wood)
me_cylinder.materials.append(mat_ground)
me_cylinder.materials.append(mat_wall)
me_cylinder.materials.append(mat_door)
me_cylinder.materials.append(mat_flag_a)
me_cylinder.materials.append(mat_flag_b)
me_cylinder.update()
me_cylinder.normals_split_custom_set([tuple(v) for v in zip(*[iter([-5.474e-08, 0.8319, -0.5549, -1.592e-08, 0.8976, -0.4408, 0.6347, 0.6347, -0.4408, 0.5883, 0.5883, -0.5549, 0.5883, 0.5883, -0.5549, 0.6347, 0.6347, -0.4408, 0.8976, 0.0, -0.4408, 0.8319, 5.474e-08, -0.5549, 0.8319, 5.474e-08, -0.5549, 0.8976, 0.0, -0.4408, 0.6347, -0.6347, -0.4408, 0.5883, -0.5883, -0.5549, 0.5883, -0.5883, -0.5549, 0.6347, -0.6347, -0.4408, -1.062e-08, -0.8976, -0.4408, 1.52e-10, -0.8319, -0.5549, 1.52e-10, -0.8319, -0.5549, -1.062e-08, -0.8976, -0.4408, -0.6347, -0.6347, -0.4408, -0.5883, -0.5883, -0.5549, -0.5883, -0.5883, -0.5549, -0.6347, -0.6347, -0.4408, -0.8976, 3.185e-08, -0.4408, -0.8319, 0.0, -0.5549, -0.8976, 3.185e-08, -0.4408, -0.6347, -0.6347, -0.4408, -0.6385, -0.6385, -0.4296, -0.903, 2.533e-08, -0.4296, -0.8319, 0.0, -0.5549, -0.8976, 3.185e-08, -0.4408, -0.6347, 0.6347, -0.4408, -0.5883, 0.5883, -0.5549, -0.5883, 0.5883, -0.5549, -0.6347, 0.6347, -0.4408, -1.592e-08, 0.8976, -0.4408, -5.474e-08, 0.8319, -0.5549, -5.474e-08, 0.8319, -0.5549, 0.5883, 0.5883, -0.5549, 0.8319, 5.474e-08, -0.5549, 0.5883, -0.5883, -0.5549, 1.52e-10, -0.8319, -0.5549, -0.5883, -0.5883, -0.5549, -0.8319, 0.0, -0.5549, -0.5883, 0.5883, -0.5549, 0.2102, 0.9437, 0.2554, -0.8159, 0.5187, 0.2554, -0.8129, 0.1617, 0.5594, 0.4605, 0.6892, 0.5594, 0.8976, 0.0, -0.4408, 0.6347, 0.6347, -0.4408, 0.6385, 0.6385, -0.4296, 0.903, -6.965e-08, -0.4296, 0.6347, 0.6347, -0.4408, -1.592e-08, 0.8976, -0.4408, 0.0, 0.903, -0.4296, 0.6385, 0.6385, -0.4296, -0.6347, -0.6347, -0.4408, -1.062e-08, -0.8976, -0.4408, -2.533e-08, -0.903, -0.4296, -0.6385, -0.6385, -0.4296, -1.592e-08, 0.8976, -0.4408, -0.6347, 0.6347, -0.4408, -0.6385, 0.6385, -0.4296, 0.0, 0.903, -0.4296, -1.062e-08, -0.8976, -0.4408, 0.6347, -0.6347, -0.4408, 0.6385, -0.6385, -0.4296, -2.533e-08, -0.903, -0.4296, -0.6347, 0.6347, -0.4408, -0.8976, 3.185e-08, -0.4408, -0.903, 2.533e-08, -0.4296, -0.6385, 0.6385, -0.4296, 0.6347, -0.6347, -0.4408, 0.8976, 0.0, -0.4408, 0.903, -6.965e-08, -0.4296, 0.6385, -0.6385, -0.4296, -0.101, -0.5075, 0.8557, 0.4302, -0.2875, 0.8557, 0.6646, -0.4441, 0.6009, -0.1559, -0.784, 0.6009, 0.2875, 0.4302, 0.8557, -0.9437, 0.2102, 0.2554, -0.6892, 0.4605, 0.5594, 0.4441, 0.6646, 0.6009, -0.4302, 0.2875, 0.8557, -0.2102, -0.9437, 0.2554, -0.4605, -0.6892, 0.5594, -0.6646, 0.4441, 0.6009, 0.8129, -0.1617, 0.5594, 0.1559, 0.784, 0.6009, -0.6646, 0.4441, 0.6009, -0.4605, -0.6892, 0.5594, -0.8129, 0.1617, 0.5594, -0.1559, -0.784, 0.6009, 0.6646, -0.4441, 0.6009, 0.4605, 0.6892, 0.5594, -0.1617, -0.8129, 0.5594, 0.784, -0.1559, 0.6009, 0.4441, 0.6646, 0.6009, -0.6892, 0.4605, 0.5594, 0.1617, 0.8129, 0.5594, -0.784, 0.1559, 0.6009, -0.4441, -0.6646, 0.6009, 0.6892, -0.4605, 0.5594, 0.6385, 0.6385, -0.4296, 0.0, 0.903, -0.4296, 0.2102, 0.9437, 0.2554, 0.5187, 0.8159, 0.2554, -0.6385, -0.6385, -0.4296, -2.533e-08, -0.903, -0.4296, -0.2102, -0.9437, 0.2554, -0.5187, -0.8159, 0.2554, -2.533e-08, -0.903, -0.4296, 0.6385, -0.6385, -0.4296, 0.8159, -0.5187, 0.2554, -0.2102, -0.9437, 0.2554, 0.0, 0.903, -0.4296, -0.6385, 0.6385, -0.4296, -0.8159, 0.5187, 0.2554, 0.2102, 0.9437, 0.2554, 0.6385, -0.6385, -0.4296, 0.903, -6.965e-08, -0.4296, 0.9437, -0.2102, 0.2554, 0.8159, -0.5187, 0.2554, -0.6385, 0.6385, -0.4296, -0.903, 2.533e-08, -0.4296, -0.9437, 0.2102, 0.2554, -0.8159, 0.5187, 0.2554, 0.903, -6.965e-08, -0.4296, 0.6385, 0.6385, -0.4296, 0.5187, 0.8159, 0.2554, 0.9437, -0.2102, 0.2554, -0.903, 2.533e-08, -0.4296, -0.6385, -0.6385, -0.4296, -0.5187, -0.8159, 0.2554, -0.9437, 0.2102, 0.2554, 0.5075, -0.101, 0.8557, 0.2875, 0.4302, 0.8557, 0.4441, 0.6646, 0.6009, 0.784, -0.1559, 0.6009, -0.2102, -0.9437, 0.2554, -0.4302, 0.2875, 0.8557, 0.5075, -0.101, 0.8557, -0.5187, -0.8159, 0.2554, 0.9437, -0.2102, 0.2554, -0.2875, -0.4302, 0.8557, 0.101, 0.5075, 0.8557, 0.8159, -0.5187, 0.2554, -0.9437, 0.2102, 0.2554, 0.2875, 0.4302, 0.8557, -0.101, -0.5075, 0.8557, -0.8159, 0.5187, 0.2554, -0.4203, 0.4203, 0.8042, -0.5944, 7.324e-08, 0.8042, -0.7764, 9.566e-08, 0.6302, -0.549, 0.549, 0.6302, -0.2102, -0.9437, 0.2554, 0.8159, -0.5187, 0.2554, 0.8129, -0.1617, 0.5594, -0.4605, -0.6892, 0.5594, -0.5075, 0.101, 0.8557, -0.2875, -0.4302, 0.8557, -0.4441, -0.6646, 0.6009, -0.784, 0.1559, 0.6009, 0.8159, -0.5187, 0.2554, 0.101, 0.5075, 0.8557, 0.1559, 0.784, 0.6009, 0.8129, -0.1617, 0.5594, -0.101, -0.5075, 0.8557, 0.2875, 0.4302, 0.8557, -0.5944, 7.324e-08, 0.8042, -0.4203, 0.4203, 0.8042, 0.4302, -0.2875, 0.8557, -0.101, -0.5075, 0.8557, -0.4203, 0.4203, 0.8042, 2.226e-07, 0.5944, 0.8042, -0.2875, -0.4302, 0.8557, -0.5075, 0.101, 0.8557, 0.4203, 0.4203, 0.8042, 0.5944, 7.324e-08, 0.8042, 0.5075, -0.101, 0.8557, -0.4302, 0.2875, 0.8557, 1.953e-07, -0.5944, 0.8042, -0.4203, -0.4203, 0.8042, 0.4302, -0.2875, 0.8557, -0.5075, 0.101, 0.8557, 0.5187, 0.8159, 0.2554, 0.2102, 0.9437, 0.2554, -0.4302, 0.2875, 0.8557, 0.101, 0.5075, 0.8557, 0.4203, -0.4203, 0.8042, 1.953e-07, -0.5944, 0.8042, 0.101, 0.5075, 0.8557, -0.2875, -0.4302, 0.8557, 0.5944, 7.324e-08, 0.8042, 0.4203, -0.4203, 0.8042, 0.2875, 0.4302, 0.8557, 0.5075, -0.101, 0.8557, -0.4203, -0.4203, 0.8042, -0.5944, 7.324e-08, 0.8042, -0.5187, -0.8159, 0.2554, 0.5075, -0.101, 0.8557, 0.784, -0.1559, 0.6009, -0.1617, -0.8129, 0.5594, 0.4302, -0.2875, 0.8557, 0.2102, 0.9437, 0.2554, 0.4605, 0.6892, 0.5594, 0.6646, -0.4441, 0.6009, 0.9437, -0.2102, 0.2554, 0.5187, 0.8159, 0.2554, 0.1617, 0.8129, 0.5594, 0.6892, -0.4605, 0.5594, 0.101, 0.5075, 0.8557, -0.4302, 0.2875, 0.8557, -0.6646, 0.4441, 0.6009, 0.1559, 0.784, 0.6009, -0.8159, 0.5187, 0.2554, -0.101, -0.5075, 0.8557, -0.1559, -0.784, 0.6009, -0.8129, 0.1617, 0.5594, 0.5187, 0.8159, 0.2554, -0.5075, 0.101, 0.8557, -0.784, 0.1559, 0.6009, 0.1617, 0.8129, 0.5594, -0.9437, 0.2102, 0.2554, -0.5187, -0.8159, 0.2554, -0.1617, -0.8129, 0.5594, -0.6892, 0.4605, 0.5594, -0.2875, -0.4302, 0.8557, 0.9437, -0.2102, 0.2554, 0.6892, -0.4605, 0.5594, -0.4441, -0.6646, 0.6009, -0.5944, 7.324e-08, 0.8042, -0.4203, -0.4203, 0.8042, -0.7071, -0.7071, 0.0, -0.549, -0.549, 0.6303, -0.7764, 9.566e-08, 0.6302, 2.226e-07, 0.5944, 0.8042, -0.4203, 0.4203, 0.8042, -0.549, 0.549, 0.6302, 0.0, 0.7764, 0.6302, 1.953e-07, -0.5944, 0.8042, 0.4203, -0.4203, 0.8042, 0.7071, -0.7071, 0.0, 0.599, -0.7729, -0.2092, 0.0, -0.5944, -0.8042, 0.4203, -0.4203, 0.8042, 0.5944, 7.324e-08, 0.8042, 0.7764, 9.566e-08, 0.6302, 0.549, -0.549, 0.6303, 0.7071, -0.7071, 0.0, 0.5944, 7.324e-08, 0.8042, 0.4203, 0.4203, 0.8042, 0.549, 0.549, 0.6302, 0.7764, 9.566e-08, 0.6302, 2.226e-07, 0.5944, 0.8042, 0.4203, 0.4203, 0.8042, -0.5075, 0.101, 0.8557, 0.4302, -0.2875, 0.8557, -0.4203, -0.4203, 0.8042, 1.953e-07, -0.5944, 0.8042, 0.0, -0.5944, -0.8042, -0.599, -0.7729, -0.2092, -0.7071, -0.7071, 0.0, 0.4203, 0.4203, 0.8042, 2.226e-07, 0.5944, 0.8042, 0.0, 0.7764, 0.6302, 0.549, 0.549, 0.6302, 0.0, 0.0, 1.0, 0.549, 0.549, 0.6302, 0.0, 0.7764, 0.6302, -0.549, 0.549, 0.6302, -0.7764, 9.566e-08, 0.6302, 0.0, 0.0, 1.0, -0.549, -0.549, 0.6303, -0.4303, -0.2875, 0.8557, 0.0, 0.0, 1.0, 0.0, 0.0, 1.0, 0.549, -0.549, 0.6303, 0.7764, 9.566e-08, 0.6302, 0.0, 0.0, 1.0, 0.0, 0.7764, 0.6302, -0.549, 0.549, 0.6302, 0.0, 0.0, 1.0, -0.7764, 9.566e-08, 0.6302, -0.549, -0.549, 0.6303, 0.0, 0.0, 1.0, 0.7764, 9.566e-08, 0.6302, 0.549, 0.549, 0.6302, 0.0, 0.0, 1.0, 0.0, 0.0, 1.0, 0.4303, -0.2875, 0.8557, 0.549, -0.549, 0.6303, 0.0, 0.0, 1.0, -1.205e-07, -0.9499, -0.3127, 0.7834, -0.3017, -0.5433, 0.9883, -0.1525, -1.257e-07, -7.719e-07, -1.0, -2.523e-07, -0.4303, -0.2875, 0.8557, -0.9883, -0.1525, 4.834e-08, -0.7834, -0.3017, 0.5433, -0.7071, -0.7071, 0.0, -0.599, -0.7729, -0.2092, -0.4303, -0.2875, 0.8557, -0.549, -0.549, 0.6303, 0.4303, -0.2875, 0.8557, 0.599, -0.7729, -0.2092, 0.7071, -0.7071, 0.0, 0.549, -0.549, 0.6303, 0.0, 0.0, 1.0, -0.4303, -0.2875, 0.8557, -0.7834, -0.3017, 0.5433, -1.408e-06, -0.9499, 0.3127, -0.7834, -0.3017, 0.5433, -0.9883, -0.1525, 4.834e-08, -7.719e-07, -1.0, -2.523e-07, -1.408e-06, -0.9499, 0.3127, 0.0, -0.5944, -0.8042, 0.599, -0.7729, -0.2092, 0.7834, -0.3017, -0.5433, -1.205e-07, -0.9499, -0.3127, 0.599, -0.7729, -0.2092, 0.9883, -0.1525, -1.257e-07, 0.7834, -0.3017, -0.5433, 0.4303, -0.2875, 0.8557, 0.0, 0.0, 1.0, -1.408e-06, -0.9499, 0.3127, 0.7834, -0.3017, 0.5433, -0.599, -0.7729, -0.2092, 0.0, -0.5944, -0.8042, -1.205e-07, -0.9499, -0.3127, -0.7834, -0.3017, -0.5433, -7.719e-07, -1.0, -2.523e-07, -0.9883, -0.1525, 4.834e-08, -0.7834, -0.3017, -0.5433, -1.205e-07, -0.9499, -0.3127, -7.719e-07, -1.0, -2.523e-07, 0.9883, -0.1525, -1.257e-07, 0.7834, -0.3017, 0.5433, -1.408e-06, -0.9499, 0.3127, 0.9883, -0.1525, -1.257e-07, 0.4303, -0.2875, 0.8557, 0.7834, -0.3017, 0.5433, 0.4303, -0.2875, 0.8557, 0.9883, -0.1525, -1.257e-07, 0.599, -0.7729, -0.2092, -0.9883, -0.1525, 4.834e-08, -0.599, -0.7729, -0.2092, -0.7834, -0.3017, -0.5433, -0.599, -0.7729, -0.2092, -0.9883, -0.1525, 4.834e-08, -0.4303, -0.2875, 0.8557, 0.0, 1.0, 0.0, 0.0, 1.0, 0.0, 0.0, 1.0, 0.0, 0.0, 1.0, 0.0, 0.0, -1.0, 0.0, 0.0, -1.0, 0.0, 0.0, -1.0, 0.0, 0.0, -1.0, 0.0, 1.0, -4.415e-08, 0.0, 1.0, -4.415e-08, 0.0, 1.0, -4.415e-08, 0.0, 1.0, -4.415e-08, 0.0, -1.0, 2.208e-08, 0.0, -1.0, 2.208e-08, 0.0, -1.0, 2.208e-08, 0.0, -1.0, 2.208e-08, 0.0, 0.0, -1.634e-07, 1.0, 0.0, -1.634e-07, 1.0, 0.0, -1.634e-07, 1.0, 0.0, -1.634e-07, 1.0, -1.0, -4.415e-08, 0.0, -1.0, -4.415e-08, 0.0, -1.0, -4.415e-08, 0.0, -1.0, -4.415e-08, 0.0, 0.0, 1.0, 1.192e-07, 0.0, 1.0, 1.192e-07, 0.0, 1.0, 1.192e-07, 0.0, 1.0, 1.192e-07, -1.0, 1.192e-07, 0.0, -1.0, 1.192e-07, 0.0, -1.0, 1.192e-07, 0.0, -1.0, 1.192e-07, 0.0, 0.0, 1.589e-07, -1.0, 0.0, 1.589e-07, -1.0, 0.0, 1.589e-07, -1.0, 0.0, 1.589e-07, -1.0, 0.0, -1.589e-07, 1.0, 0.0, -1.589e-07, 1.0, 0.0, -1.589e-07, 1.0, 0.0, -1.589e-07, 1.0, 0.0, -1.0, -1.192e-07, 0.0, -1.0, -1.192e-07, 0.0, -1.0, -1.192e-07, 0.0, -1.0, -1.192e-07, 3.509e-16, -1.634e-07, 1.0, 3.509e-16, -1.634e-07, 1.0, 3.509e-16, -1.634e-07, 1.0, 3.509e-16, -1.634e-07, 1.0, 4.105e-15, -1.589e-07, 1.0, 4.105e-15, -1.589e-07, 1.0, 4.105e-15, -1.589e-07, 1.0, 4.105e-15, -1.589e-07, 1.0, 1.0, 2.208e-08, 0.0, 1.0, 2.208e-08, 0.0, 1.0, 2.208e-08, 0.0, 1.0, 2.208e-08, 0.0, 0.0, 1.0, 1.192e-07, 0.0, 1.0, 1.192e-07, 0.0, 1.0, 1.192e-07, 0.0, 1.0, 1.192e-07, 1.0, 1.192e-07, 0.0, 1.0, 1.192e-07, 0.0, 1.0, 1.192e-07, 0.0, 1.0, 1.192e-07, 0.0, 0.0, -1.0, -2.384e-07, 0.0, -1.0, -2.384e-07, 0.0, -1.0, -2.384e-07, 0.0, -1.0, -2.384e-07, 0.0, 1.589e-07, -1.0, 0.0, 1.589e-07, -1.0, 0.0, 1.589e-07, -1.0, 0.0, 1.589e-07, -1.0, 0.0, -1.589e-07, 1.0, 0.0, -1.589e-07, 1.0, 0.0, -1.589e-07, 1.0, 0.0, -1.589e-07, 1.0, -1.0, 0.0, 0.0, -1.0, 0.0, 0.0, -1.0, 0.0, 0.0, -1.0, 0.0, 0.0, -1.0, -3.532e-08, 0.0, -1.0, -3.532e-08, 0.0, -1.0, -3.532e-08, 0.0, -1.0, -3.532e-08, 0.0, 0.0, 1.0, 4.069e-06, 0.0, 1.0, 4.069e-06, 0.0, 1.0, 4.069e-06, 0.0, 1.0, 4.069e-06, 1.0, -3.532e-08, 0.0, 1.0, -3.532e-08, 0.0, 1.0, -3.532e-08, 0.0, 1.0, -3.532e-08, 0.0, 1.0, -3.532e-08, 0.0, 1.0, -3.532e-08, 0.0, 1.0, -3.532e-08, 0.0, 1.0, -3.532e-08, 0.0, -1.0, -3.532e-08, 0.0, -1.0, -3.532e-08, 0.0, -1.0, -3.532e-08, 0.0, -1.0, -3.532e-08, 0.0, 0.0, -1.0, -4.069e-06, 0.0, -1.0, -4.069e-06, 0.0, -1.0, -4.069e-06, 0.0, -1.0, -4.069e-06, 1.0, 0.0, 0.0, 1.0, 0.0, 0.0, 1.0, 0.0, 0.0, 1.0, 0.0, 0.0, -5.474e-08, 0.8319, -0.5549, -1.592e-08, 0.8976, -0.4408, 0.6347, 0.6347, -0.4408, 0.5883, 0.5883, -0.5549, 0.5883, 0.5883, -0.5549, 0.6347, 0.6347, -0.4408, 0.8976, 0.0, -0.4408, 0.8319, 5.474e-08, -0.5549, 0.8319, 5.474e-08, -0.5549, 0.8976, 0.0, -0.4408, 0.6347, -0.6347, -0.4408, 0.5883, -0.5883, -0.5549, 0.5883, -0.5883, -0.5549, 0.6347, -0.6347, -0.4408, -1.062e-08, -0.8976, -0.4408, 1.52e-10, -0.8319, -0.5549, 1.52e-10, -0.8319, -0.5549, -1.062e-08, -0.8976, -0.4408, -0.6347, -0.6347, -0.4408, -0.5883, -0.5883, -0.5549, -0.5883, -0.5883, -0.5549, -0.6347, -0.6347, -0.4408, -0.8976, 3.185e-08, -0.4408, -0.8319, 0.0, -0.5549, -0.8976, 3.185e-08, -0.4408, -0.6347, -0.6347, -0.4408, -0.6385, -0.6385, -0.4296, -0.903, 2.533e-08, -0.4296, -0.8319, 0.0, -0.5549, -0.8976, 3.185e-08, -0.4408, -0.6347, 0.6347, -0.4408, -0.5883, 0.5883, -0.5549, -0.5883, 0.5883, -0.5549, -0.6347, 0.6347, -0.4408, -1.592e-08, 0.8976, -0.4408, -5.474e-08, 0.8319, -0.5549, -5.474e-08, 0.8319, -0.5549, 0.5883, 0.5883, -0.5549, 0.8319, 5.474e-08, -0.5549, 0.5883, -0.5883, -0.5549, 1.52e-10, -0.8319, -0.5549, -0.5883, -0.5883, -0.5549, -0.8319, 0.0, -0.5549, -0.5883, 0.5883, -0.5549, 0.2102, 0.9437, 0.2554, -0.8159, 0.5187, 0.2554, -0.8129, 0.1617, 0.5594, 0.4605, 0.6892, 0.5594, 0.8976, 0.0, -0.4408, 0.6347, 0.6347, -0.4408, 0.6385, 0.6385, -0.4296, 0.903, -6.965e-08, -0.4296, 0.6347, 0.6347, -0.4408, -1.592e-08, 0.8976, -0.4408, 0.0, 0.903, -0.4296, 0.6385, 0.6385, -0.4296, -0.6347, -0.6347, -0.4408, -1.062e-08, -0.8976, -0.4408, -2.533e-08, -0.903, -0.4296, -0.6385, -0.6385, -0.4296, -1.592e-08, 0.8976, -0.4408, -0.6347, 0.6347, -0.4408, -0.6385, 0.6385, -0.4296, 0.0, 0.903, -0.4296, -1.062e-08, -0.8976, -0.4408, 0.6347, -0.6347, -0.4408, 0.6385, -0.6385, -0.4296, -2.533e-08, -0.903, -0.4296, -0.6347, 0.6347, -0.4408, -0.8976, 3.185e-08, -0.4408, -0.903, 2.533e-08, -0.4296, -0.6385, 0.6385, -0.4296, 0.6347, -0.6347, -0.4408, 0.8976, 0.0, -0.4408, 0.903, -6.965e-08, -0.4296, 0.6385, -0.6385, -0.4296, -0.101, -0.5075, 0.8557, 0.4302, -0.2875, 0.8557, 0.6646, -0.4441, 0.6009, -0.1559, -0.784, 0.6009, 0.2875, 0.4302, 0.8557, -0.9437, 0.2102, 0.2554, -0.6892, 0.4605, 0.5594, 0.4441, 0.6646, 0.6009, -0.4302, 0.2875, 0.8557, -0.2102, -0.9437, 0.2554, -0.4605, -0.6892, 0.5594, -0.6646, 0.4441, 0.6009, 0.8129, -0.1617, 0.5594, 0.1559, 0.784, 0.6009, -0.6646, 0.4441, 0.6009, -0.4605, -0.6892, 0.5594, -0.8129, 0.1617, 0.5594, -0.1559, -0.784, 0.6009, 0.6646, -0.4441, 0.6009, 0.4605, 0.6892, 0.5594, -0.1617, -0.8129, 0.5594, 0.784, -0.1559, 0.6009, 0.4441, 0.6646, 0.6009, -0.6892, 0.4605, 0.5594, 0.1617, 0.8129, 0.5594, -0.784, 0.1559, 0.6009, -0.4441, -0.6646, 0.6009, 0.6892, -0.4605, 0.5594, 0.6385, 0.6385, -0.4296, 0.0, 0.903, -0.4296, 0.2102, 0.9437, 0.2554, 0.5187, 0.8159, 0.2554, -0.6385, -0.6385, -0.4296, -2.533e-08, -0.903, -0.4296, -0.2102, -0.9437, 0.2554, -0.5187, -0.8159, 0.2554, -2.533e-08, -0.903, -0.4296, 0.6385, -0.6385, -0.4296, 0.8159, -0.5187, 0.2554, -0.2102, -0.9437, 0.2554, 0.0, 0.903, -0.4296, -0.6385, 0.6385, -0.4296, -0.8159, 0.5187, 0.2554, 0.2102, 0.9437, 0.2554, 0.6385, -0.6385, -0.4296, 0.903, -6.965e-08, -0.4296, 0.9437, -0.2102, 0.2554, 0.8159, -0.5187, 0.2554, -0.6385, 0.6385, -0.4296, -0.903, 2.533e-08, -0.4296, -0.9437, 0.2102, 0.2554, -0.8159, 0.5187, 0.2554, 0.903, -6.965e-08, -0.4296, 0.6385, 0.6385, -0.4296, 0.5187, 0.8159, 0.2554, 0.9437, -0.2102, 0.2554, -0.903, 2.533e-08, -0.4296, -0.6385, -0.6385, -0.4296, -0.5187, -0.8159, 0.2554, -0.9437, 0.2102, 0.2554, 0.5075, -0.101, 0.8557, 0.2875, 0.4302, 0.8557, 0.4441, 0.6646, 0.6009, 0.784, -0.1559, 0.6009, -0.2102, -0.9437, 0.2554, -0.4302, 0.2875, 0.8557, 0.5075, -0.101, 0.8557, -0.5187, -0.8159, 0.2554, 0.9437, -0.2102, 0.2554, -0.2875, -0.4302, 0.8557, 0.101, 0.5075, 0.8557, 0.8159, -0.5187, 0.2554, -0.9437, 0.2102, 0.2554, 0.2875, 0.4302, 0.8557, -0.101, -0.5075, 0.8557, -0.8159, 0.5187, 0.2554, -0.4203, 0.4203, 0.8042, -0.5944, 7.324e-08, 0.8042, -0.7764, 9.566e-08, 0.6302, -0.549, 0.549, 0.6302, -0.2102, -0.9437, 0.2554, 0.8159, -0.5187, 0.2554, 0.8129, -0.1617, 0.5594, -0.4605, -0.6892, 0.5594, -0.5075, 0.101, 0.8557, -0.2875, -0.4302, 0.8557, -0.4441, -0.6646, 0.6009, -0.784, 0.1559, 0.6009, 0.8159, -0.5187, 0.2554, 0.101, 0.5075, 0.8557, 0.1559, 0.784, 0.6009, 0.8129, -0.1617, 0.5594, -0.101, -0.5075, 0.8557, 0.2875, 0.4302, 0.8557, -0.5944, 7.324e-08, 0.8042, -0.4203, 0.4203, 0.8042, 0.4302, -0.2875, 0.8557, -0.101, -0.5075, 0.8557, -0.4203, 0.4203, 0.8042, 2.226e-07, 0.5944, 0.8042, -0.2875, -0.4302, 0.8557, -0.5075, 0.101, 0.8557, 0.4203, 0.4203, 0.8042, 0.5944, 7.324e-08, 0.8042, 0.5075, -0.101, 0.8557, -0.4302, 0.2875, 0.8557, 1.953e-07, -0.5944, 0.8042, -0.4203, -0.4203, 0.8042, 0.4302, -0.2875, 0.8557, -0.5075, 0.101, 0.8557, 0.5187, 0.8159, 0.2554, 0.2102, 0.9437, 0.2554, -0.4302, 0.2875, 0.8557, 0.101, 0.5075, 0.8557, 0.4203, -0.4203, 0.8042, 1.953e-07, -0.5944, 0.8042, 0.101, 0.5075, 0.8557, -0.2875, -0.4302, 0.8557, 0.5944, 7.324e-08, 0.8042, 0.4203, -0.4203, 0.8042, 0.2875, 0.4302, 0.8557, 0.5075, -0.101, 0.8557, -0.4203, -0.4203, 0.8042, -0.5944, 7.324e-08, 0.8042, -0.5187, -0.8159, 0.2554, 0.5075, -0.101, 0.8557, 0.784, -0.1559, 0.6009, -0.1617, -0.8129, 0.5594, 0.4302, -0.2875, 0.8557, 0.2102, 0.9437, 0.2554, 0.4605, 0.6892, 0.5594, 0.6646, -0.4441, 0.6009, 0.9437, -0.2102, 0.2554, 0.5187, 0.8159, 0.2554, 0.1617, 0.8129, 0.5594, 0.6892, -0.4605, 0.5594, 0.101, 0.5075, 0.8557, -0.4302, 0.2875, 0.8557, -0.6646, 0.4441, 0.6009, 0.1559, 0.784, 0.6009, -0.8159, 0.5187, 0.2554, -0.101, -0.5075, 0.8557, -0.1559, -0.784, 0.6009, -0.8129, 0.1617, 0.5594, 0.5187, 0.8159, 0.2554, -0.5075, 0.101, 0.8557, -0.784, 0.1559, 0.6009, 0.1617, 0.8129, 0.5594, -0.9437, 0.2102, 0.2554, -0.5187, -0.8159, 0.2554, -0.1617, -0.8129, 0.5594, -0.6892, 0.4605, 0.5594, -0.2875, -0.4302, 0.8557, 0.9437, -0.2102, 0.2554, 0.6892, -0.4605, 0.5594, -0.4441, -0.6646, 0.6009, -0.5944, 7.324e-08, 0.8042, -0.4203, -0.4203, 0.8042, -0.7071, -0.7071, 0.0, -0.549, -0.549, 0.6303, -0.7764, 9.566e-08, 0.6302, 2.226e-07, 0.5944, 0.8042, -0.4203, 0.4203, 0.8042, -0.549, 0.549, 0.6302, 0.0, 0.7764, 0.6302, 1.953e-07, -0.5944, 0.8042, 0.4203, -0.4203, 0.8042, 0.7071, -0.7071, 0.0, 0.599, -0.7729, -0.2092, 0.0, -0.5944, -0.8042, 0.4203, -0.4203, 0.8042, 0.5944, 7.324e-08, 0.8042, 0.7764, 9.566e-08, 0.6302, 0.549, -0.549, 0.6303, 0.7071, -0.7071, 0.0, 0.5944, 7.324e-08, 0.8042, 0.4203, 0.4203, 0.8042, 0.549, 0.549, 0.6302, 0.7764, 9.566e-08, 0.6302, 2.226e-07, 0.5944, 0.8042, 0.4203, 0.4203, 0.8042, -0.5075, 0.101, 0.8557, 0.4302, -0.2875, 0.8557, -0.4203, -0.4203, 0.8042, 1.953e-07, -0.5944, 0.8042, 0.0, -0.5944, -0.8042, -0.599, -0.7729, -0.2092, -0.7071, -0.7071, 0.0, 0.4203, 0.4203, 0.8042, 2.226e-07, 0.5944, 0.8042, 0.0, 0.7764, 0.6302, 0.549, 0.549, 0.6302, 0.0, 0.0, 1.0, 0.549, 0.549, 0.6302, 0.0, 0.7764, 0.6302, -0.549, 0.549, 0.6302, -0.7764, 9.566e-08, 0.6302, 0.0, 0.0, 1.0, -0.549, -0.549, 0.6303, -0.4303, -0.2875, 0.8557, 0.0, 0.0, 1.0, 0.0, 0.0, 1.0, 0.549, -0.549, 0.6303, 0.7764, 9.566e-08, 0.6302, 0.0, 0.0, 1.0, 0.0, 0.7764, 0.6302, -0.549, 0.549, 0.6302, 0.0, 0.0, 1.0, -0.7764, 9.566e-08, 0.6302, -0.549, -0.549, 0.6303, 0.0, 0.0, 1.0, 0.7764, 9.566e-08, 0.6302, 0.549, 0.549, 0.6302, 0.0, 0.0, 1.0, 0.0, 0.0, 1.0, 0.4303, -0.2875, 0.8557, 0.549, -0.549, 0.6303, 0.0, 0.0, 1.0, -1.205e-07, -0.9499, -0.3127, 0.7834, -0.3017, -0.5433, 0.9883, -0.1525, -1.257e-07, -7.719e-07, -1.0, -2.523e-07, -0.4303, -0.2875, 0.8557, -0.9883, -0.1525, 4.834e-08, -0.7834, -0.3017, 0.5433, -0.7071, -0.7071, 0.0, -0.599, -0.7729, -0.2092, -0.4303, -0.2875, 0.8557, -0.549, -0.549, 0.6303, 0.4303, -0.2875, 0.8557, 0.599, -0.7729, -0.2092, 0.7071, -0.7071, 0.0, 0.549, -0.549, 0.6303, 0.0, 0.0, 1.0, -0.4303, -0.2875, 0.8557, -0.7834, -0.3017, 0.5433, -1.408e-06, -0.9499, 0.3127, -0.7834, -0.3017, 0.5433, -0.9883, -0.1525, 4.834e-08, -7.719e-07, -1.0, -2.523e-07, -1.408e-06, -0.9499, 0.3127, 0.0, -0.5944, -0.8042, 0.599, -0.7729, -0.2092, 0.7834, -0.3017, -0.5433, -1.205e-07, -0.9499, -0.3127, 0.599, -0.7729, -0.2092, 0.9883, -0.1525, -1.257e-07, 0.7834, -0.3017, -0.5433, 0.4303, -0.2875, 0.8557, 0.0, 0.0, 1.0, -1.408e-06, -0.9499, 0.3127, 0.7834, -0.3017, 0.5433, -0.599, -0.7729, -0.2092, 0.0, -0.5944, -0.8042, -1.205e-07, -0.9499, -0.3127, -0.7834, -0.3017, -0.5433, -7.719e-07, -1.0, -2.523e-07, -0.9883, -0.1525, 4.834e-08, -0.7834, -0.3017, -0.5433, -1.205e-07, -0.9499, -0.3127, -7.719e-07, -1.0, -2.523e-07, 0.9883, -0.1525, -1.257e-07, 0.7834, -0.3017, 0.5433, -1.408e-06, -0.9499, 0.3127, 0.9883, -0.1525, -1.257e-07, 0.4303, -0.2875, 0.8557, 0.7834, -0.3017, 0.5433, 0.4303, -0.2875, 0.8557, 0.9883, -0.1525, -1.257e-07, 0.599, -0.7729, -0.2092, -0.9883, -0.1525, 4.834e-08, -0.599, -0.7729, -0.2092, -0.7834, -0.3017, -0.5433, -0.599, -0.7729, -0.2092, -0.9883, -0.1525, 4.834e-08, -0.4303, -0.2875, 0.8557])] * 3)])

# ---- objects
ob_bashnya = bpy.data.objects.new('Bashnya', me_cylinder)

# ---- transforms, parenting, visibility, modifiers, constraints
ob_bashnya.location = (0.0, 0.0, 0.0)
ob_bashnya.rotation_euler = (-1.629e-07, 0.0, 0.0)
ob_bashnya.color = (0.8, 0.8, 0.8, 1.0)

# ---- collection membership
col_collection.objects.link(ob_bashnya)

# ---- scene / render settings (as saved in the file)
scene.frame_start = 1; scene.frame_end = 250; scene.frame_set(0)
scene.render.engine = 'BLENDER_EEVEE_NEXT'
scene.cycles.sampling_pattern = 'TABULATED_SOBOL'
bpy.context.view_layer.update()

# ---- added for rendering (the .blend has no active camera and no usable light): camera, sun
cam_auto = bpy.data.cameras.new('AutoCamera')
cam_auto.lens = 50.0
cam_auto.sensor_width = 36.0
cam_auto.clip_end = 3396.03
ob_auto_camera = bpy.data.objects.new('AutoCamera', cam_auto)
scene.collection.objects.link(ob_auto_camera)
ob_auto_camera.location = (193.507, -232.208, 165.316)
ob_auto_camera.rotation_euler = (1.09748, -7.21219e-08, 0.694738)
scene.camera = ob_auto_camera
light_auto_sun = bpy.data.lights.new('AutoSun', 'SUN')
light_auto_sun.energy = 3.0
light_auto_sun.angle = 0.0523599
ob_auto_sun = bpy.data.objects.new('AutoSun', light_auto_sun)
scene.collection.objects.link(ob_auto_sun)
ob_auto_sun.rotation_euler = (0.872665, 0.174533, 0.523599)
bpy.context.view_layer.update()
